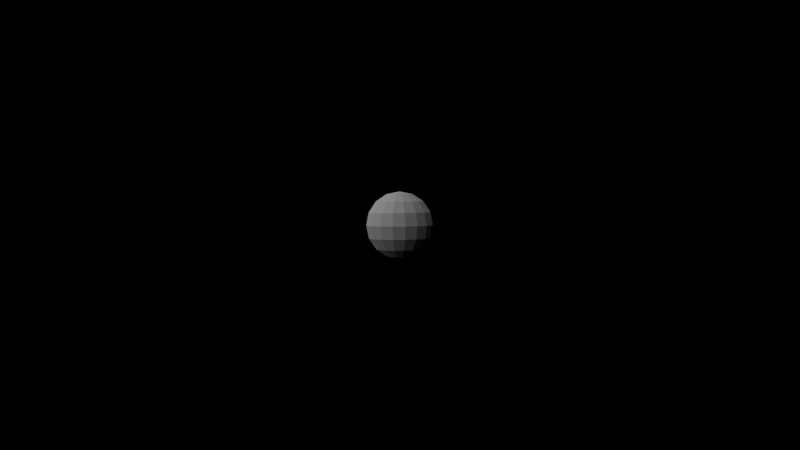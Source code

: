 # Source: skysphere.blend  (saved by Blender 2.82.7; exported with 4.5.12 LTS)
import bpy
from mathutils import Matrix  # noqa: F401  (used for matrix-valued properties, if any)

bpy.ops.wm.read_factory_settings(use_empty=True)
scene = bpy.context.scene
scene.name = 'Scene'

# ---- collections
col_collection_1 = bpy.data.collections.new('Collection 1'); scene.collection.children.link(col_collection_1)

# ---- world
world_world = bpy.data.worlds.new('World'); scene.world = world_world
world_world.color = (0.0, 0.0, 0.0)
world_world.use_sun_shadow = False
world_world.sun_shadow_jitter_overblur = 0.0
world_world.cycles.sampling_method = 'MANUAL'
world_world.cycles.sample_map_resolution = 256

# ---- cameras
cam_camera = bpy.data.cameras.new('Camera')
cam_camera.clip_end = 100.0
cam_camera.lens = 35.0
cam_camera.sensor_width = 32.0
cam_camera.sensor_height = 18.0
cam_camera.ortho_scale = 7.314
cam_camera.dof.focus_distance = 0.0
cam_camera.dof.aperture_fstop = 128.0

# ---- lights
light_lamp = bpy.data.lights.new('Lamp', 'SUN')
light_lamp.transmission_factor = 0.0
light_lamp.cutoff_distance = 30.0
light_lamp.use_shadow = False
light_lamp.angle = 1.571
light_lamp.energy = 1.0
light_lamp.shadow_buffer_clip_start = 1.001
light_lamp.shadow_soft_size = 1.0
light_lamp.shadow_cascade_max_distance = 1000.0
light_lamp.cycles.use_multiple_importance_sampling = False

# ---- meshes
me_sphere = bpy.data.meshes.new('Sphere')
me_sphere.from_pydata([(-0.3827, 0.0, 0.9239), (-0.7071, 0.0, 0.7071), (-1.0, 0.0, -4.371e-08), (-0.9239, 0.0, -0.3827), (-0.3827, 0.0, -0.9239), (-1.51e-07, 0.0, -1.0), (-0.3568, 0.1382, 0.9239), (-0.6594, 0.2554, 0.7071), (-0.8615, 0.3337, 0.3827), (-0.9325, 0.3612, -5.96e-08), (-0.8615, 0.3337, -0.3827), (-0.6594, 0.2554, -0.7071), (-0.3568, 0.1382, -0.9239), (-0.2828, 0.2578, 0.9239), (-0.5226, 0.4764, 0.7071), (-0.6828, 0.6224, 0.3827), (-0.739, 0.6737, -5.96e-08), (-0.6828, 0.6224, -0.3827), (-0.5226, 0.4764, -0.7071), (-0.2828, 0.2578, -0.9239), (-0.1706, 0.3426, 0.9239), (-0.3152, 0.633, 0.7071), (-0.4118, 0.827, 0.3827), (-0.4457, 0.8952, -5.96e-08), (-0.4118, 0.827, -0.3827), (-0.3152, 0.633, -0.7071), (-0.1706, 0.3426, -0.9239), (-0.03531, 0.3811, 0.9239), (-0.06524, 0.7041, 0.7071), (-0.08524, 0.9199, 0.3827), (-0.09227, 0.9957, -5.96e-08), (-0.08524, 0.9199, -0.3827), (-0.06524, 0.7041, -0.7071), (-0.03531, 0.3811, -0.9239), (-1.923e-07, -1.452e-07, 1.0), (0.1047, 0.3681, 0.9239), (0.1935, 0.6801, 0.7071), (0.2528, 0.8886, 0.3827), (0.2737, 0.9618, -5.96e-08), (0.2528, 0.8886, -0.3827), (0.1935, 0.6801, -0.7071), (0.1047, 0.3681, -0.9239), (0.2306, 0.3054, 0.9239), (0.4261, 0.5643, 0.7071), (0.5568, 0.7373, 0.3827), (0.6026, 0.798, -5.96e-08), (0.5568, 0.7373, -0.3827), (0.4261, 0.5643, -0.7071), (0.2306, 0.3054, -0.9239), (0.3254, 0.2015, 0.9239), (0.6012, 0.3722, 0.7071), (0.7855, 0.4864, 0.3827), (0.8502, 0.5264, -5.96e-08), (0.7855, 0.4864, -0.3827), (0.6012, 0.3722, -0.7071), (0.3254, 0.2015, -0.9239), (0.3762, 0.07032, 0.9239), (0.6951, 0.1299, 0.7071), (0.9081, 0.1698, 0.3827), (0.983, 0.1837, -5.96e-08), (0.9081, 0.1698, -0.3827), (0.6951, 0.1299, -0.7071), (0.3762, 0.07032, -0.9239), (0.3762, -0.07032, 0.9239), (0.6951, -0.1299, 0.7071), (0.9081, -0.1698, 0.3827), (0.983, -0.1837, -5.96e-08), (0.9081, -0.1698, -0.3827), (0.6951, -0.1299, -0.7071), (0.3762, -0.07032, -0.9239), (0.3254, -0.2015, 0.9239), (0.6012, -0.3722, 0.7071), (0.7855, -0.4864, 0.3827), (0.8502, -0.5264, -5.96e-08), (0.7855, -0.4864, -0.3827), (0.6012, -0.3722, -0.7071), (0.3254, -0.2015, -0.9239), (0.2306, -0.3054, 0.9239), (0.4261, -0.5643, 0.7071), (0.5568, -0.7373, 0.3827), (0.6026, -0.798, -5.96e-08), (0.5568, -0.7373, -0.3827), (0.4261, -0.5643, -0.7071), (0.2306, -0.3054, -0.9239), (0.1047, -0.3681, 0.9239), (0.1935, -0.6801, 0.7071), (0.2528, -0.8886, 0.3827), (0.2737, -0.9618, -5.96e-08), (0.2528, -0.8886, -0.3827), (0.1935, -0.6801, -0.7071), (0.1047, -0.3681, -0.9239), (-0.03531, -0.3811, 0.9239), (-0.06524, -0.7041, 0.7071), (-0.08525, -0.9199, 0.3827), (-0.09227, -0.9957, -5.96e-08), (-0.08525, -0.9199, -0.3827), (-0.06524, -0.7041, -0.7071), (-0.03531, -0.3811, -0.9239), (-0.1706, -0.3426, 0.9239), (-0.3152, -0.633, 0.7071), (-0.4118, -0.827, 0.3827), (-0.4457, -0.8952, -5.96e-08), (-0.4118, -0.827, -0.3827), (-0.3152, -0.633, -0.7071), (-0.1706, -0.3426, -0.9239), (-0.2828, -0.2578, 0.9239), (-0.5226, -0.4764, 0.7071), (-0.6828, -0.6224, 0.3827), (-0.739, -0.6737, -5.96e-08), (-0.6828, -0.6224, -0.3827), (-0.5226, -0.4764, -0.7071), (-0.2828, -0.2578, -0.9239), (-0.3568, -0.1382, 0.9239), (-0.6594, -0.2554, 0.7071), (-0.8615, -0.3337, 0.3827), (-0.9325, -0.3612, -5.96e-08), (-0.8615, -0.3337, -0.3827), (-0.6594, -0.2554, -0.7071), (-0.3568, -0.1382, -0.9239), (-0.9239, 2.98e-08, 0.3827), (-0.7071, -4.47e-08, -0.7071)], [], [(6, 0, 1, 7), (9, 2, 3, 10), (15, 8, 9, 16), (18, 11, 12, 19), (14, 7, 8, 15), (17, 10, 11, 18), (13, 6, 7, 14), (16, 9, 10, 17), (22, 15, 16, 23), (25, 18, 19, 26), (21, 14, 15, 22), (24, 17, 18, 25), (20, 13, 14, 21), (23, 16, 17, 24), (29, 22, 23, 30), (32, 25, 26, 33), (28, 21, 22, 29), (31, 24, 25, 32), (27, 20, 21, 28), (30, 23, 24, 31), (37, 29, 30, 38), (40, 32, 33, 41), (36, 28, 29, 37), (39, 31, 32, 40), (35, 27, 28, 36), (38, 30, 31, 39), (44, 37, 38, 45), (47, 40, 41, 48), (43, 36, 37, 44), (46, 39, 40, 47), (42, 35, 36, 43), (45, 38, 39, 46), (51, 44, 45, 52), (54, 47, 48, 55), (50, 43, 44, 51), (53, 46, 47, 54), (49, 42, 43, 50), (52, 45, 46, 53), (58, 51, 52, 59), (61, 54, 55, 62), (57, 50, 51, 58), (60, 53, 54, 61), (56, 49, 50, 57), (59, 52, 53, 60), (65, 58, 59, 66), (68, 61, 62, 69), (64, 57, 58, 65), (67, 60, 61, 68), (63, 56, 57, 64), (66, 59, 60, 67), (72, 65, 66, 73), (75, 68, 69, 76), (71, 64, 65, 72), (74, 67, 68, 75), (70, 63, 64, 71), (73, 66, 67, 74), (79, 72, 73, 80), (82, 75, 76, 83), (78, 71, 72, 79), (81, 74, 75, 82), (77, 70, 71, 78), (80, 73, 74, 81), (86, 79, 80, 87), (89, 82, 83, 90), (85, 78, 79, 86), (88, 81, 82, 89), (84, 77, 78, 85), (87, 80, 81, 88), (93, 86, 87, 94), (96, 89, 90, 97), (92, 85, 86, 93), (95, 88, 89, 96), (91, 84, 85, 92), (94, 87, 88, 95), (100, 93, 94, 101), (103, 96, 97, 104), (99, 92, 93, 100), (102, 95, 96, 103), (98, 91, 92, 99), (101, 94, 95, 102), (107, 100, 101, 108), (110, 103, 104, 111), (106, 99, 100, 107), (109, 102, 103, 110), (105, 98, 99, 106), (108, 101, 102, 109), (114, 107, 108, 115), (117, 110, 111, 118), (113, 106, 107, 114), (116, 109, 110, 117), (112, 105, 106, 113), (115, 108, 109, 116), (12, 4, 5), (34, 0, 6), (8, 119, 2, 9), (11, 120, 4, 12), (7, 1, 119, 8), (10, 3, 120, 11), (19, 12, 5), (34, 6, 13), (26, 19, 5), (34, 13, 20), (33, 26, 5), (34, 20, 27), (41, 33, 5), (34, 27, 35), (48, 41, 5), (34, 35, 42), (55, 48, 5), (34, 42, 49), (62, 55, 5), (34, 49, 56), (69, 62, 5), (34, 56, 63), (76, 69, 5), (34, 63, 70), (83, 76, 5), (34, 70, 77), (90, 83, 5), (34, 77, 84), (97, 90, 5), (34, 84, 91), (104, 97, 5), (34, 91, 98), (111, 104, 5), (34, 98, 105), (118, 111, 5), (34, 105, 112), (4, 118, 5), (34, 112, 0), (119, 114, 115, 2), (120, 117, 118, 4), (1, 113, 114, 119), (3, 116, 117, 120), (0, 112, 113, 1), (2, 115, 116, 3)])
_uv = me_sphere.uv_layers.new(name='UVMap')
_uv.uv.foreach_set('vector', [0.25, 0.6006, 0.2314, 0.5977, 0.2163, 0.6992, 0.2544, 0.7061, 0.6743, 0.01758, 0.5918, 0.1016, 0.6436, 0.2344, 0.6987, 0.1807, 0.3184, 0.7998, 0.2593, 0.832, 0.2676, 1.0, 0.3564, 0.9502, 0.7524, 0.2949, 0.7153, 0.3027, 0.73, 0.4033, 0.7485, 0.4004, 0.291, 0.6875, 0.2544, 0.7061, 0.2593, 0.832, 0.3184, 0.7998, 0.7598, 0.1699, 0.6987, 0.1807, 0.7153, 0.3027, 0.7524, 0.2949, 0.2681, 0.5908, 0.25, 0.6006, 0.2544, 0.7061, 0.291, 0.6875, 0.7666, 0.0, 0.6743, 0.01758, 0.6987, 0.1807, 0.7598, 0.1699, 0.3672, 0.7275, 0.3184, 0.7998, 0.3564, 0.9502, 0.4307, 0.8408, 0.7891, 0.3154, 0.7524, 0.2949, 0.7485, 0.4004, 0.7661, 0.4111, 0.3208, 0.6406, 0.291, 0.6875, 0.3184, 0.7998, 0.3672, 0.7275, 0.8188, 0.2041, 0.7598, 0.1699, 0.7524, 0.2949, 0.7891, 0.3154, 0.2827, 0.5684, 0.2681, 0.5908, 0.291, 0.6875, 0.3208, 0.6406, 0.856, 0.05078, 0.7666, 0.0, 0.7598, 0.1699, 0.8188, 0.2041, 0.3999, 0.624, 0.3672, 0.7275, 0.4307, 0.8408, 0.4795, 0.6836, 0.8198, 0.3604, 0.7891, 0.3154, 0.7661, 0.4111, 0.7808, 0.4336, 0.3423, 0.5771, 0.3208, 0.6406, 0.3672, 0.7275, 0.3999, 0.624, 0.8672, 0.2783, 0.8188, 0.2041, 0.7891, 0.3154, 0.8198, 0.3604, 0.2925, 0.5371, 0.2827, 0.5684, 0.3208, 0.6406, 0.3423, 0.5771, 0.9297, 0.1631, 0.856, 0.05078, 0.8188, 0.2041, 0.8672, 0.2783, 0.4121, 0.5039, 0.3999, 0.624, 0.4795, 0.6836, 0.4971, 0.502, 0.8398, 0.4248, 0.8198, 0.3604, 0.7808, 0.4336, 0.7905, 0.4648, 0.3486, 0.502, 0.3423, 0.5771, 0.3999, 0.624, 0.4121, 0.5039, 0.8989, 0.3828, 0.8672, 0.2783, 0.8198, 0.3604, 0.8398, 0.4248, 0.2959, 0.501, 0.2925, 0.5371, 0.3423, 0.5771, 0.3486, 0.502, 0.978, 0.3203, 0.9297, 0.1631, 0.8672, 0.2783, 0.8989, 0.3828, 0.4009, 0.3818, 0.4121, 0.5039, 0.4971, 0.502, 0.4805, 0.3184, 0.8467, 0.5, 0.8398, 0.4248, 0.7905, 0.4648, 0.7939, 0.501, 0.3413, 0.4277, 0.3486, 0.502, 0.4121, 0.5039, 0.4009, 0.3818, 0.9097, 0.5039, 0.8989, 0.3828, 0.8398, 0.4248, 0.8467, 0.5, 0.293, 0.4648, 0.2959, 0.501, 0.3486, 0.502, 0.3413, 0.4277, 0.9946, 0.502, 0.978, 0.3203, 0.8989, 0.3828, 0.9097, 0.5039, 0.3687, 0.2764, 0.4009, 0.3818, 0.4805, 0.3184, 0.4312, 0.1592, 0.8398, 0.5742, 0.8467, 0.5, 0.7939, 0.501, 0.79, 0.5381, 0.3228, 0.3633, 0.3413, 0.4277, 0.4009, 0.3818, 0.3687, 0.2764, 0.8979, 0.623, 0.9097, 0.5039, 0.8467, 0.5, 0.8398, 0.5742, 0.2832, 0.4326, 0.293, 0.4648, 0.3413, 0.4277, 0.3228, 0.3633, 0.9771, 0.6836, 0.9946, 0.502, 0.9097, 0.5039, 0.8979, 0.623, 0.3198, 0.2031, 0.3687, 0.2764, 0.4312, 0.1592, 0.3564, 0.04883, 0.8203, 0.6387, 0.8398, 0.5742, 0.79, 0.5381, 0.7803, 0.5693, 0.2925, 0.3164, 0.3228, 0.3633, 0.3687, 0.2764, 0.3198, 0.2031, 0.8652, 0.7266, 0.8979, 0.623, 0.8398, 0.5742, 0.8203, 0.6387, 0.2686, 0.4111, 0.2832, 0.4326, 0.3228, 0.3633, 0.2925, 0.3164, 0.9282, 0.8398, 0.9771, 0.6836, 0.8979, 0.623, 0.8652, 0.7266, 0.2612, 0.1689, 0.3198, 0.2031, 0.3564, 0.04883, 0.2671, 0.0, 0.79, 0.6855, 0.8203, 0.6387, 0.7803, 0.5693, 0.7656, 0.5908, 0.2559, 0.2939, 0.2925, 0.3164, 0.3198, 0.2031, 0.2612, 0.1689, 0.8159, 0.7988, 0.8652, 0.7266, 0.8203, 0.6387, 0.79, 0.6855, 0.251, 0.4004, 0.2686, 0.4111, 0.2925, 0.3164, 0.2559, 0.2939, 0.8545, 0.9502, 0.9282, 0.8398, 0.8652, 0.7266, 0.8159, 0.7988, 0.2002, 0.1807, 0.2612, 0.1689, 0.2671, 0.0, 0.1753, 0.01855, 0.7534, 0.7061, 0.79, 0.6855, 0.7656, 0.5908, 0.7476, 0.6006, 0.2183, 0.3027, 0.2559, 0.2939, 0.2612, 0.1689, 0.2002, 0.1807, 0.7573, 0.8311, 0.8159, 0.7988, 0.79, 0.6855, 0.7534, 0.7061, 0.2324, 0.4033, 0.251, 0.4004, 0.2559, 0.2939, 0.2183, 0.3027, 0.7661, 1.0, 0.8545, 0.9502, 0.8159, 0.7988, 0.7573, 0.8311, 0.1455, 0.2354, 0.2002, 0.1807, 0.1753, 0.01855, 0.09326, 0.1025, 0.7158, 0.6992, 0.7534, 0.7061, 0.7476, 0.6006, 0.7295, 0.5967, 0.1841, 0.335, 0.2183, 0.3027, 0.2002, 0.1807, 0.1455, 0.2354, 0.6968, 0.8193, 0.7573, 0.8311, 0.7534, 0.7061, 0.7158, 0.6992, 0.2158, 0.4189, 0.2324, 0.4033, 0.2183, 0.3027, 0.1841, 0.335, 0.6743, 0.9824, 0.7661, 1.0, 0.7573, 0.8311, 0.6968, 0.8193, 0.1045, 0.3252, 0.1455, 0.2354, 0.09326, 0.1025, 0.03223, 0.2402, 0.6816, 0.666, 0.7158, 0.6992, 0.7295, 0.5967, 0.7129, 0.5801, 0.1577, 0.3896, 0.1841, 0.335, 0.1455, 0.2354, 0.1045, 0.3252, 0.6421, 0.7637, 0.6968, 0.8193, 0.7158, 0.6992, 0.6816, 0.666, 0.2031, 0.4453, 0.2158, 0.4189, 0.1841, 0.335, 0.1577, 0.3896, 0.5923, 0.8994, 0.6743, 0.9824, 0.6968, 0.8193, 0.6421, 0.7637, 0.08252, 0.4375, 0.1045, 0.3252, 0.03223, 0.2402, 0.0, 0.4102, 0.6558, 0.6104, 0.6816, 0.666, 0.7129, 0.5801, 0.7007, 0.5527, 0.1436, 0.4609, 0.1577, 0.3896, 0.1045, 0.3252, 0.08252, 0.4375, 0.6016, 0.6729, 0.6421, 0.7637, 0.6816, 0.666, 0.6558, 0.6104, 0.1963, 0.4805, 0.2031, 0.4453, 0.1577, 0.3896, 0.1436, 0.4609, 0.5303, 0.7637, 0.5923, 0.8994, 0.6421, 0.7637, 0.6016, 0.6729, 0.08203, 0.5586, 0.08252, 0.4375, 0.0, 0.4102, 0.0, 0.5918, 0.6421, 0.5391, 0.6558, 0.6104, 0.7007, 0.5527, 0.6938, 0.5186, 0.1436, 0.5381, 0.1436, 0.4609, 0.08252, 0.4375, 0.08203, 0.5586, 0.5801, 0.5586, 0.6016, 0.6729, 0.6558, 0.6104, 0.6421, 0.5391, 0.1958, 0.5176, 0.1963, 0.4805, 0.1436, 0.4609, 0.1436, 0.5381, 0.4971, 0.5918, 0.5303, 0.7637, 0.6016, 0.6729, 0.5801, 0.5586, 0.1035, 0.6719, 0.08203, 0.5586, 0.0, 0.5918, 0.03271, 0.7617, 0.6416, 0.4629, 0.6421, 0.5391, 0.6938, 0.5186, 0.6938, 0.4814, 0.1577, 0.6084, 0.1436, 0.5381, 0.08203, 0.5586, 0.1035, 0.6719, 0.5806, 0.4375, 0.5801, 0.5586, 0.6421, 0.5391, 0.6416, 0.4629, 0.2026, 0.5518, 0.1958, 0.5176, 0.1436, 0.5381, 0.1577, 0.6084, 0.4971, 0.4082, 0.4971, 0.5918, 0.5801, 0.5586, 0.5806, 0.4375, 0.1445, 0.7637, 0.1035, 0.6719, 0.03271, 0.7617, 0.09424, 0.8994, 0.6553, 0.3916, 0.6416, 0.4629, 0.6938, 0.4814, 0.7007, 0.4463, 0.1831, 0.6641, 0.1577, 0.6084, 0.1035, 0.6719, 0.1445, 0.7637, 0.6025, 0.3242, 0.5806, 0.4375, 0.6416, 0.4629, 0.6553, 0.3916, 0.2148, 0.5801, 0.2026, 0.5518, 0.1577, 0.6084, 0.1831, 0.6641, 0.5303, 0.2373, 0.4971, 0.4082, 0.5806, 0.4375, 0.6025, 0.3242, 0.73, 0.4033, 0.7134, 0.4199, 0.7437, 0.5, 0.2456, 0.5, 0.2314, 0.5977, 0.25, 0.6006, 0.2593, 0.832, 0.1987, 0.8193, 0.1763, 0.9824, 0.2676, 1.0, 0.7153, 0.3027, 0.6807, 0.335, 0.7134, 0.4199, 0.73, 0.4033, 0.2544, 0.7061, 0.2163, 0.6992, 0.1987, 0.8193, 0.2593, 0.832, 0.6987, 0.1807, 0.6436, 0.2344, 0.6807, 0.335, 0.7153, 0.3027, 0.7485, 0.4004, 0.73, 0.4033, 0.7437, 0.5, 0.2456, 0.5, 0.25, 0.6006, 0.2681, 0.5908, 0.7661, 0.4111, 0.7485, 0.4004, 0.7437, 0.5, 0.2456, 0.5, 0.2681, 0.5908, 0.2827, 0.5684, 0.7808, 0.4336, 0.7661, 0.4111, 0.7437, 0.5, 0.2456, 0.5, 0.2827, 0.5684, 0.2925, 0.5371, 0.7905, 0.4648, 0.7808, 0.4336, 0.7437, 0.5, 0.2456, 0.5, 0.2925, 0.5371, 0.2959, 0.501, 0.7939, 0.501, 0.7905, 0.4648, 0.7437, 0.5, 0.2456, 0.5, 0.2959, 0.501, 0.293, 0.4648, 0.79, 0.5381, 0.7939, 0.501, 0.7437, 0.5, 0.2456, 0.5, 0.293, 0.4648, 0.2832, 0.4326, 0.7803, 0.5693, 0.79, 0.5381, 0.7437, 0.5, 0.2456, 0.5, 0.2832, 0.4326, 0.2686, 0.4111, 0.7656, 0.5908, 0.7803, 0.5693, 0.7437, 0.5, 0.2456, 0.5, 0.2686, 0.4111, 0.251, 0.4004, 0.7476, 0.6006, 0.7656, 0.5908, 0.7437, 0.5, 0.2456, 0.5, 0.251, 0.4004, 0.2324, 0.4033, 0.7295, 0.5967, 0.7476, 0.6006, 0.7437, 0.5, 0.2456, 0.5, 0.2324, 0.4033, 0.2158, 0.4189, 0.7129, 0.5801, 0.7295, 0.5967, 0.7437, 0.5, 0.2456, 0.5, 0.2158, 0.4189, 0.2031, 0.4453, 0.7007, 0.5527, 0.7129, 0.5801, 0.7437, 0.5, 0.2456, 0.5, 0.2031, 0.4453, 0.1963, 0.4805, 0.6938, 0.5186, 0.7007, 0.5527, 0.7437, 0.5, 0.2456, 0.5, 0.1963, 0.4805, 0.1958, 0.5176, 0.6938, 0.4814, 0.6938, 0.5186, 0.7437, 0.5, 0.2456, 0.5, 0.1958, 0.5176, 0.2026, 0.5518, 0.7007, 0.4463, 0.6938, 0.4814, 0.7437, 0.5, 0.2456, 0.5, 0.2026, 0.5518, 0.2148, 0.5801, 0.7134, 0.4199, 0.7007, 0.4463, 0.7437, 0.5, 0.2456, 0.5, 0.2148, 0.5801, 0.2314, 0.5977, 0.1987, 0.8193, 0.1445, 0.7637, 0.09424, 0.8994, 0.1763, 0.9824, 0.6807, 0.335, 0.6553, 0.3916, 0.7007, 0.4463, 0.7134, 0.4199, 0.2163, 0.6992, 0.1831, 0.6641, 0.1445, 0.7637, 0.1987, 0.8193, 0.6436, 0.2344, 0.6025, 0.3242, 0.6553, 0.3916, 0.6807, 0.335, 0.2314, 0.5977, 0.2148, 0.5801, 0.1831, 0.6641, 0.2163, 0.6992, 0.5918, 0.1016, 0.5303, 0.2373, 0.6025, 0.3242, 0.6436, 0.2344])
me_sphere.use_remesh_preserve_volume = False
me_sphere.use_remesh_preserve_attributes = False
me_sphere.use_mirror_vertex_groups = False
me_sphere.update()

# ---- objects
ob_sphere = bpy.data.objects.new('Sphere', me_sphere)
ob_lamp = bpy.data.objects.new('Lamp', light_lamp)
ob_camera = bpy.data.objects.new('Camera', cam_camera)

# ---- transforms, parenting, visibility, modifiers, constraints
ob_sphere.location = (0.0, 0.0, 0.0)
ob_sphere.lineart.crease_threshold = 0.0
ob_lamp.location = (4.076, 1.005, 5.904)
ob_lamp.rotation_euler = (0.6503, 0.05522, 1.866)
ob_lamp.lock_rotations_4d = False
ob_lamp.empty_display_type = 'ARROWS'
ob_lamp.color = (0.0, 0.0, 0.0, 0.0)
ob_lamp.lineart.crease_threshold = 0.0
ob_camera.location = (1.88, 25.81, 1.089)
ob_camera.rotation_euler = (1.529, 0.01136, 3.068)
ob_camera.lock_rotations_4d = False
ob_camera.empty_display_type = 'ARROWS'
ob_camera.color = (0.0, 0.0, 0.0, 0.0)
ob_camera.display_type = 'WIRE'
ob_camera.lineart.crease_threshold = 0.0

# ---- collection membership
col_collection_1.objects.link(ob_sphere)
col_collection_1.objects.link(ob_lamp)
col_collection_1.objects.link(ob_camera)

# ---- scene / render settings (as saved in the file)
scene.camera = ob_camera
scene.frame_start = 1; scene.frame_end = 250; scene.frame_set(1)
scene.render.engine = 'BLENDER_EEVEE_NEXT'
scene.render.image_settings.color_mode = 'RGB'
scene.render.image_settings.compression = 90
scene.render.resolution_percentage = 50
scene.render.dither_intensity = 0.0
scene.render.bake_margin = 2
scene.render.bake_bias = 0.0
scene.cycles.use_denoising = False
scene.cycles.samples = 10
scene.cycles.sampling_pattern = 'TABULATED_SOBOL'
scene.cycles.light_sampling_threshold = 0.0
scene.cycles.use_adaptive_sampling = False
scene.cycles.use_light_tree = False
scene.cycles.blur_glossy = 0.0
scene.cycles.volume_bounces = 1
scene.cycles.pixel_filter_type = 'GAUSSIAN'
scene.cycles.sample_clamp_indirect = 0.0
scene.view_settings.view_transform = 'Standard'
bpy.context.view_layer.update()
